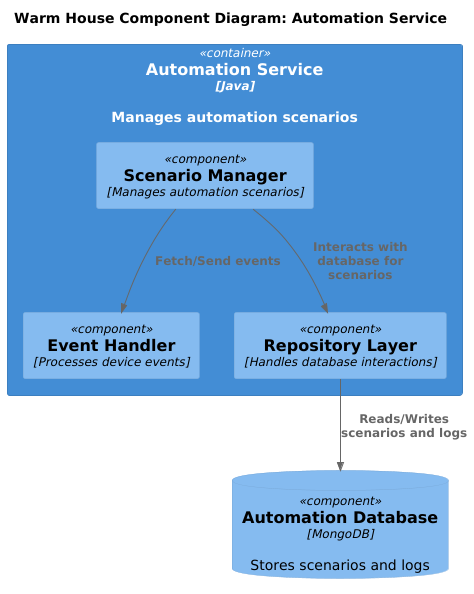

The diagram above was rendered by PlantUML. Its source (embedded in the PNG):
@startuml
!includeurl https://raw.githubusercontent.com/RicardoNiepel/C4-PlantUML/master/C4_Component.puml

title Warm House Component Diagram: Automation Service

Container(Automation, "Automation Service", "Java", "Manages automation scenarios") {
    Component(ScenarioManager, "Scenario Manager", "Manages automation scenarios")
    Component(EventHandler, "Event Handler", "Processes device events")
    Component(RepositoryLayer, "Repository Layer", "Handles database interactions")
}

ComponentDb(AutomationDB, "Automation Database", "MongoDB", "Stores scenarios and logs")
Rel(ScenarioManager, EventHandler, "Fetch/Send events")
Rel(ScenarioManager, RepositoryLayer, "Interacts with database for scenarios")
Rel(RepositoryLayer, AutomationDB, "Reads/Writes scenarios and logs")

@enduml